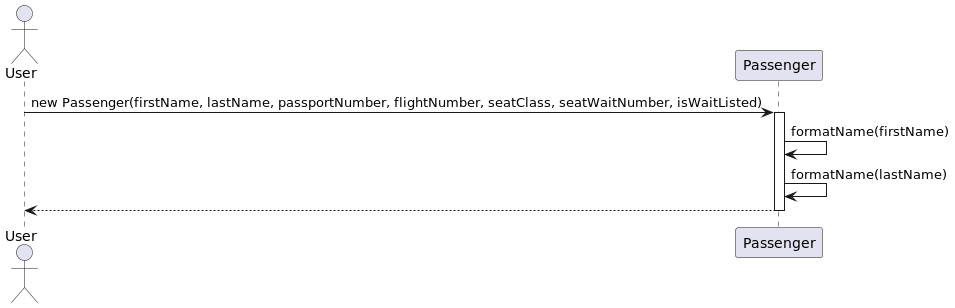

The diagram above was rendered by PlantUML. Its source (embedded in the PNG):
@startuml
actor User
participant "Passenger" as P

User -> P : new Passenger(firstName, lastName, passportNumber, flightNumber, seatClass, seatWaitNumber, isWaitListed)
activate P
P -> P : formatName(firstName)
P -> P : formatName(lastName)
P --> User
deactivate P
@enduml